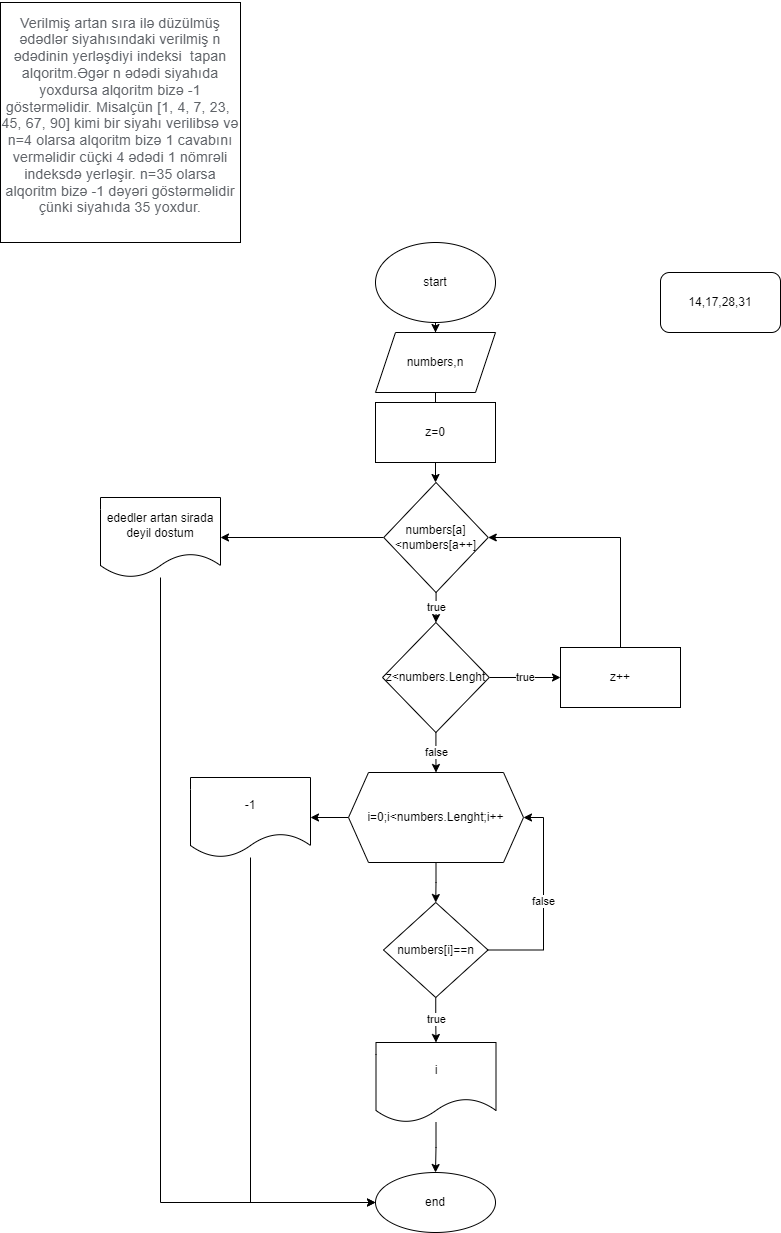

The diagram above was exported from draw.io. Its source (the exported page's mxGraphModel, read from the mxfile embedded in the PNG):
<mxGraphModel dx="1715" dy="1576" grid="1" gridSize="10" guides="1" tooltips="1" connect="1" arrows="1" fold="1" page="1" pageScale="1" pageWidth="850" pageHeight="1100" math="0" shadow="0">
  <root>
    <mxCell id="0" />
    <mxCell id="1" parent="0" />
    <mxCell id="5uirduX4JOAOF9OtZmYt-1" value="&#10;&lt;span style=&quot;color: rgb(95, 99, 104); font-family: Roboto, Helvetica, Arial, sans-serif; font-size: 14px; font-style: normal; font-variant-ligatures: normal; font-variant-caps: normal; font-weight: 400; letter-spacing: 0.2px; orphans: 2; text-align: start; text-indent: 0px; text-transform: none; widows: 2; word-spacing: 0px; -webkit-text-stroke-width: 0px; background-color: rgb(255, 255, 255); text-decoration-thickness: initial; text-decoration-style: initial; text-decoration-color: initial; float: none; display: inline !important;&quot;&gt;Verilmiş artan sıra ilə düzülmüş ədədlər siyahısındaki verilmiş n ədədinin yerləşdiyi indeksi&amp;nbsp; tapan alqoritm.Əgər n ədədi siyahıda yoxdursa alqoritm bizə -1 göstərməlidir. Misalçün [1, 4, 7, 23,&amp;nbsp; 45, 67, 90] kimi bir siyahı verilibsə və n=4 olarsa alqoritm bizə 1 cavabını verməlidir cüçki 4 ədədi 1 nömrəli indeksdə yerləşir. n=35 olarsa alqoritm bizə -1 dəyəri göstərməlidir çünki siyahıda 35 yoxdur.&lt;/span&gt;&#10;&#10;" style="whiteSpace=wrap;html=1;aspect=fixed;" vertex="1" parent="1">
      <mxGeometry x="-10" y="-140" width="240" height="240" as="geometry" />
    </mxCell>
    <mxCell id="5uirduX4JOAOF9OtZmYt-4" value="" style="edgeStyle=orthogonalEdgeStyle;rounded=0;orthogonalLoop=1;jettySize=auto;html=1;" edge="1" parent="1" source="5uirduX4JOAOF9OtZmYt-2" target="5uirduX4JOAOF9OtZmYt-3">
      <mxGeometry relative="1" as="geometry" />
    </mxCell>
    <mxCell id="5uirduX4JOAOF9OtZmYt-2" value="start" style="ellipse;whiteSpace=wrap;html=1;" vertex="1" parent="1">
      <mxGeometry x="365" y="100" width="120" height="80" as="geometry" />
    </mxCell>
    <mxCell id="5uirduX4JOAOF9OtZmYt-25" value="" style="edgeStyle=orthogonalEdgeStyle;rounded=0;orthogonalLoop=1;jettySize=auto;html=1;" edge="1" parent="1" source="5uirduX4JOAOF9OtZmYt-3">
      <mxGeometry relative="1" as="geometry">
        <mxPoint x="425.5" y="280" as="targetPoint" />
      </mxGeometry>
    </mxCell>
    <mxCell id="5uirduX4JOAOF9OtZmYt-3" value="numbers,n" style="shape=parallelogram;perimeter=parallelogramPerimeter;whiteSpace=wrap;html=1;fixedSize=1;" vertex="1" parent="1">
      <mxGeometry x="365" y="190" width="120" height="60" as="geometry" />
    </mxCell>
    <mxCell id="5uirduX4JOAOF9OtZmYt-9" value="" style="edgeStyle=orthogonalEdgeStyle;rounded=0;orthogonalLoop=1;jettySize=auto;html=1;" edge="1" parent="1" source="5uirduX4JOAOF9OtZmYt-5" target="5uirduX4JOAOF9OtZmYt-8">
      <mxGeometry relative="1" as="geometry" />
    </mxCell>
    <mxCell id="5uirduX4JOAOF9OtZmYt-17" value="" style="edgeStyle=orthogonalEdgeStyle;rounded=0;orthogonalLoop=1;jettySize=auto;html=1;" edge="1" parent="1" source="5uirduX4JOAOF9OtZmYt-5" target="5uirduX4JOAOF9OtZmYt-16">
      <mxGeometry relative="1" as="geometry" />
    </mxCell>
    <mxCell id="5uirduX4JOAOF9OtZmYt-5" value="i=0;i&amp;lt;numbers.Lenght;i++" style="shape=hexagon;perimeter=hexagonPerimeter2;whiteSpace=wrap;html=1;fixedSize=1;" vertex="1" parent="1">
      <mxGeometry x="338" y="630" width="175" height="90" as="geometry" />
    </mxCell>
    <mxCell id="5uirduX4JOAOF9OtZmYt-11" value="true" style="edgeStyle=orthogonalEdgeStyle;rounded=0;orthogonalLoop=1;jettySize=auto;html=1;" edge="1" parent="1" source="5uirduX4JOAOF9OtZmYt-8" target="5uirduX4JOAOF9OtZmYt-10">
      <mxGeometry relative="1" as="geometry" />
    </mxCell>
    <mxCell id="5uirduX4JOAOF9OtZmYt-20" value="false" style="edgeStyle=orthogonalEdgeStyle;rounded=0;orthogonalLoop=1;jettySize=auto;html=1;exitX=1;exitY=0.5;exitDx=0;exitDy=0;entryX=1;entryY=0.5;entryDx=0;entryDy=0;" edge="1" parent="1" source="5uirduX4JOAOF9OtZmYt-8" target="5uirduX4JOAOF9OtZmYt-5">
      <mxGeometry relative="1" as="geometry" />
    </mxCell>
    <mxCell id="5uirduX4JOAOF9OtZmYt-8" value="numbers[i]==n" style="rhombus;whiteSpace=wrap;html=1;" vertex="1" parent="1">
      <mxGeometry x="373" y="760" width="104.5" height="95" as="geometry" />
    </mxCell>
    <mxCell id="5uirduX4JOAOF9OtZmYt-13" value="" style="edgeStyle=orthogonalEdgeStyle;rounded=0;orthogonalLoop=1;jettySize=auto;html=1;" edge="1" parent="1" source="5uirduX4JOAOF9OtZmYt-10" target="5uirduX4JOAOF9OtZmYt-12">
      <mxGeometry relative="1" as="geometry" />
    </mxCell>
    <mxCell id="5uirduX4JOAOF9OtZmYt-10" value="i" style="shape=document;whiteSpace=wrap;html=1;boundedLbl=1;" vertex="1" parent="1">
      <mxGeometry x="365.5" y="900" width="120" height="80" as="geometry" />
    </mxCell>
    <mxCell id="5uirduX4JOAOF9OtZmYt-12" value="end" style="ellipse;whiteSpace=wrap;html=1;" vertex="1" parent="1">
      <mxGeometry x="365" y="1030" width="120" height="60" as="geometry" />
    </mxCell>
    <mxCell id="5uirduX4JOAOF9OtZmYt-18" style="edgeStyle=orthogonalEdgeStyle;rounded=0;orthogonalLoop=1;jettySize=auto;html=1;entryX=0;entryY=0.5;entryDx=0;entryDy=0;" edge="1" parent="1" source="5uirduX4JOAOF9OtZmYt-16" target="5uirduX4JOAOF9OtZmYt-12">
      <mxGeometry relative="1" as="geometry">
        <Array as="points">
          <mxPoint x="240" y="1060" />
        </Array>
      </mxGeometry>
    </mxCell>
    <mxCell id="5uirduX4JOAOF9OtZmYt-16" value="-1" style="shape=document;whiteSpace=wrap;html=1;boundedLbl=1;" vertex="1" parent="1">
      <mxGeometry x="180" y="635" width="120" height="80" as="geometry" />
    </mxCell>
    <mxCell id="5uirduX4JOAOF9OtZmYt-21" value="14,17,28,31" style="rounded=1;whiteSpace=wrap;html=1;" vertex="1" parent="1">
      <mxGeometry x="650" y="130" width="120" height="60" as="geometry" />
    </mxCell>
    <mxCell id="5uirduX4JOAOF9OtZmYt-40" value="" style="edgeStyle=orthogonalEdgeStyle;rounded=0;orthogonalLoop=1;jettySize=auto;html=1;" edge="1" parent="1" source="5uirduX4JOAOF9OtZmYt-38" target="5uirduX4JOAOF9OtZmYt-39">
      <mxGeometry relative="1" as="geometry" />
    </mxCell>
    <mxCell id="5uirduX4JOAOF9OtZmYt-38" value="z=0" style="rounded=0;whiteSpace=wrap;html=1;" vertex="1" parent="1">
      <mxGeometry x="365" y="260" width="120" height="60" as="geometry" />
    </mxCell>
    <mxCell id="5uirduX4JOAOF9OtZmYt-43" value="true" style="edgeStyle=orthogonalEdgeStyle;rounded=0;orthogonalLoop=1;jettySize=auto;html=1;" edge="1" parent="1" source="5uirduX4JOAOF9OtZmYt-39" target="5uirduX4JOAOF9OtZmYt-42">
      <mxGeometry relative="1" as="geometry" />
    </mxCell>
    <mxCell id="5uirduX4JOAOF9OtZmYt-51" value="" style="edgeStyle=orthogonalEdgeStyle;rounded=0;orthogonalLoop=1;jettySize=auto;html=1;" edge="1" parent="1" source="5uirduX4JOAOF9OtZmYt-39" target="5uirduX4JOAOF9OtZmYt-50">
      <mxGeometry relative="1" as="geometry" />
    </mxCell>
    <mxCell id="5uirduX4JOAOF9OtZmYt-39" value="numbers[a]&amp;lt;numbers[a++]" style="rhombus;whiteSpace=wrap;html=1;rounded=0;" vertex="1" parent="1">
      <mxGeometry x="373.25" y="340" width="104.5" height="110" as="geometry" />
    </mxCell>
    <mxCell id="5uirduX4JOAOF9OtZmYt-48" value="true" style="edgeStyle=orthogonalEdgeStyle;rounded=0;orthogonalLoop=1;jettySize=auto;html=1;" edge="1" parent="1" source="5uirduX4JOAOF9OtZmYt-42" target="5uirduX4JOAOF9OtZmYt-44">
      <mxGeometry relative="1" as="geometry" />
    </mxCell>
    <mxCell id="5uirduX4JOAOF9OtZmYt-49" value="false" style="edgeStyle=orthogonalEdgeStyle;rounded=0;orthogonalLoop=1;jettySize=auto;html=1;" edge="1" parent="1" source="5uirduX4JOAOF9OtZmYt-42" target="5uirduX4JOAOF9OtZmYt-5">
      <mxGeometry relative="1" as="geometry" />
    </mxCell>
    <mxCell id="5uirduX4JOAOF9OtZmYt-42" value="z&amp;lt;numbers.Lenght" style="rhombus;whiteSpace=wrap;html=1;rounded=0;" vertex="1" parent="1">
      <mxGeometry x="372" y="480" width="106.75" height="110" as="geometry" />
    </mxCell>
    <mxCell id="5uirduX4JOAOF9OtZmYt-47" style="edgeStyle=orthogonalEdgeStyle;rounded=0;orthogonalLoop=1;jettySize=auto;html=1;exitX=0.5;exitY=0;exitDx=0;exitDy=0;entryX=1;entryY=0.5;entryDx=0;entryDy=0;" edge="1" parent="1" source="5uirduX4JOAOF9OtZmYt-44" target="5uirduX4JOAOF9OtZmYt-39">
      <mxGeometry relative="1" as="geometry">
        <mxPoint x="610" y="395" as="targetPoint" />
      </mxGeometry>
    </mxCell>
    <mxCell id="5uirduX4JOAOF9OtZmYt-44" value="z++" style="whiteSpace=wrap;html=1;rounded=0;" vertex="1" parent="1">
      <mxGeometry x="550" y="505" width="120" height="60" as="geometry" />
    </mxCell>
    <mxCell id="5uirduX4JOAOF9OtZmYt-52" style="edgeStyle=orthogonalEdgeStyle;rounded=0;orthogonalLoop=1;jettySize=auto;html=1;entryX=0;entryY=0.5;entryDx=0;entryDy=0;" edge="1" parent="1" source="5uirduX4JOAOF9OtZmYt-50" target="5uirduX4JOAOF9OtZmYt-12">
      <mxGeometry relative="1" as="geometry">
        <Array as="points">
          <mxPoint x="150" y="1060" />
        </Array>
      </mxGeometry>
    </mxCell>
    <mxCell id="5uirduX4JOAOF9OtZmYt-50" value="ededler artan sirada deyil dostum" style="shape=document;whiteSpace=wrap;html=1;boundedLbl=1;rounded=0;" vertex="1" parent="1">
      <mxGeometry x="90" y="355" width="120" height="80" as="geometry" />
    </mxCell>
  </root>
</mxGraphModel>